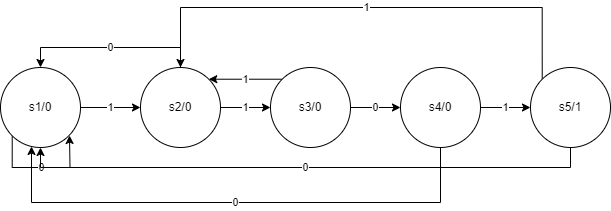

The diagram above was exported from draw.io. Its source (the exported page's mxGraphModel, read from the mxfile embedded in the PNG):
<mxGraphModel dx="1674" dy="800" grid="1" gridSize="10" guides="1" tooltips="1" connect="1" arrows="1" fold="1" page="1" pageScale="1" pageWidth="827" pageHeight="1169" math="0" shadow="0">
  <root>
    <mxCell id="WIyWlLk6GJQsqaUBKTNV-0" />
    <mxCell id="WIyWlLk6GJQsqaUBKTNV-1" parent="WIyWlLk6GJQsqaUBKTNV-0" />
    <mxCell id="X8g_dlJJMPmyOJWbWl0t-1" value="1" style="edgeStyle=orthogonalEdgeStyle;rounded=0;orthogonalLoop=1;jettySize=auto;html=1;entryX=0;entryY=0.5;entryDx=0;entryDy=0;" parent="WIyWlLk6GJQsqaUBKTNV-1" source="aXrmk4FM_Ra0JbeD8-sf-0" target="aXrmk4FM_Ra0JbeD8-sf-1" edge="1">
      <mxGeometry relative="1" as="geometry" />
    </mxCell>
    <mxCell id="X8g_dlJJMPmyOJWbWl0t-6" value="0" style="edgeStyle=orthogonalEdgeStyle;rounded=0;orthogonalLoop=1;jettySize=auto;html=1;exitX=0;exitY=1;exitDx=0;exitDy=0;" parent="WIyWlLk6GJQsqaUBKTNV-1" source="aXrmk4FM_Ra0JbeD8-sf-0" edge="1">
      <mxGeometry relative="1" as="geometry">
        <mxPoint x="139" y="278" as="targetPoint" />
      </mxGeometry>
    </mxCell>
    <mxCell id="aXrmk4FM_Ra0JbeD8-sf-0" value="s1/0" style="ellipse;whiteSpace=wrap;html=1;aspect=fixed;" parent="WIyWlLk6GJQsqaUBKTNV-1" vertex="1">
      <mxGeometry x="70" y="210" width="80" height="80" as="geometry" />
    </mxCell>
    <mxCell id="X8g_dlJJMPmyOJWbWl0t-2" value="1" style="edgeStyle=orthogonalEdgeStyle;rounded=0;orthogonalLoop=1;jettySize=auto;html=1;exitX=1;exitY=0.5;exitDx=0;exitDy=0;entryX=0;entryY=0.5;entryDx=0;entryDy=0;" parent="WIyWlLk6GJQsqaUBKTNV-1" source="aXrmk4FM_Ra0JbeD8-sf-1" target="aXrmk4FM_Ra0JbeD8-sf-2" edge="1">
      <mxGeometry relative="1" as="geometry" />
    </mxCell>
    <mxCell id="X8g_dlJJMPmyOJWbWl0t-8" value="0" style="edgeStyle=orthogonalEdgeStyle;rounded=0;orthogonalLoop=1;jettySize=auto;html=1;exitX=0.5;exitY=0;exitDx=0;exitDy=0;entryX=0.5;entryY=0;entryDx=0;entryDy=0;" parent="WIyWlLk6GJQsqaUBKTNV-1" source="aXrmk4FM_Ra0JbeD8-sf-1" target="aXrmk4FM_Ra0JbeD8-sf-0" edge="1">
      <mxGeometry relative="1" as="geometry" />
    </mxCell>
    <mxCell id="aXrmk4FM_Ra0JbeD8-sf-1" value="s2/0" style="ellipse;whiteSpace=wrap;html=1;aspect=fixed;" parent="WIyWlLk6GJQsqaUBKTNV-1" vertex="1">
      <mxGeometry x="210" y="210" width="80" height="80" as="geometry" />
    </mxCell>
    <mxCell id="X8g_dlJJMPmyOJWbWl0t-3" value="0" style="edgeStyle=orthogonalEdgeStyle;rounded=0;orthogonalLoop=1;jettySize=auto;html=1;entryX=0;entryY=0.5;entryDx=0;entryDy=0;" parent="WIyWlLk6GJQsqaUBKTNV-1" source="aXrmk4FM_Ra0JbeD8-sf-2" target="aXrmk4FM_Ra0JbeD8-sf-3" edge="1">
      <mxGeometry relative="1" as="geometry" />
    </mxCell>
    <mxCell id="X8g_dlJJMPmyOJWbWl0t-10" value="1" style="edgeStyle=orthogonalEdgeStyle;rounded=0;orthogonalLoop=1;jettySize=auto;html=1;exitX=0;exitY=0;exitDx=0;exitDy=0;entryX=1;entryY=0;entryDx=0;entryDy=0;" parent="WIyWlLk6GJQsqaUBKTNV-1" source="aXrmk4FM_Ra0JbeD8-sf-2" target="aXrmk4FM_Ra0JbeD8-sf-1" edge="1">
      <mxGeometry relative="1" as="geometry" />
    </mxCell>
    <mxCell id="aXrmk4FM_Ra0JbeD8-sf-2" value="s3/0" style="ellipse;whiteSpace=wrap;html=1;aspect=fixed;" parent="WIyWlLk6GJQsqaUBKTNV-1" vertex="1">
      <mxGeometry x="340" y="210" width="80" height="80" as="geometry" />
    </mxCell>
    <mxCell id="X8g_dlJJMPmyOJWbWl0t-4" value="1" style="edgeStyle=orthogonalEdgeStyle;rounded=0;orthogonalLoop=1;jettySize=auto;html=1;entryX=0;entryY=0.5;entryDx=0;entryDy=0;" parent="WIyWlLk6GJQsqaUBKTNV-1" source="aXrmk4FM_Ra0JbeD8-sf-3" target="X8g_dlJJMPmyOJWbWl0t-0" edge="1">
      <mxGeometry relative="1" as="geometry" />
    </mxCell>
    <mxCell id="X8g_dlJJMPmyOJWbWl0t-13" value="0" style="edgeStyle=orthogonalEdgeStyle;rounded=0;orthogonalLoop=1;jettySize=auto;html=1;exitX=0.5;exitY=1;exitDx=0;exitDy=0;" parent="WIyWlLk6GJQsqaUBKTNV-1" source="aXrmk4FM_Ra0JbeD8-sf-3" target="aXrmk4FM_Ra0JbeD8-sf-0" edge="1">
      <mxGeometry relative="1" as="geometry">
        <mxPoint x="100" y="400" as="targetPoint" />
        <Array as="points">
          <mxPoint x="510" y="345" />
          <mxPoint x="101" y="345" />
        </Array>
      </mxGeometry>
    </mxCell>
    <mxCell id="aXrmk4FM_Ra0JbeD8-sf-3" value="s4/0" style="ellipse;whiteSpace=wrap;html=1;aspect=fixed;" parent="WIyWlLk6GJQsqaUBKTNV-1" vertex="1">
      <mxGeometry x="470" y="210" width="80" height="80" as="geometry" />
    </mxCell>
    <mxCell id="X8g_dlJJMPmyOJWbWl0t-16" value="1" style="edgeStyle=orthogonalEdgeStyle;rounded=0;orthogonalLoop=1;jettySize=auto;html=1;exitX=0;exitY=0;exitDx=0;exitDy=0;entryX=0.5;entryY=0;entryDx=0;entryDy=0;" parent="WIyWlLk6GJQsqaUBKTNV-1" source="X8g_dlJJMPmyOJWbWl0t-0" target="aXrmk4FM_Ra0JbeD8-sf-1" edge="1">
      <mxGeometry relative="1" as="geometry">
        <mxPoint x="250" y="150" as="targetPoint" />
        <Array as="points">
          <mxPoint x="612" y="150" />
          <mxPoint x="250" y="150" />
        </Array>
      </mxGeometry>
    </mxCell>
    <mxCell id="X8g_dlJJMPmyOJWbWl0t-17" value="0" style="edgeStyle=orthogonalEdgeStyle;rounded=0;orthogonalLoop=1;jettySize=auto;html=1;exitX=0.5;exitY=1;exitDx=0;exitDy=0;entryX=0.5;entryY=1;entryDx=0;entryDy=0;" parent="WIyWlLk6GJQsqaUBKTNV-1" source="X8g_dlJJMPmyOJWbWl0t-0" target="aXrmk4FM_Ra0JbeD8-sf-0" edge="1">
      <mxGeometry relative="1" as="geometry">
        <mxPoint x="640" y="330" as="targetPoint" />
      </mxGeometry>
    </mxCell>
    <mxCell id="X8g_dlJJMPmyOJWbWl0t-0" value="s5/1" style="ellipse;whiteSpace=wrap;html=1;aspect=fixed;" parent="WIyWlLk6GJQsqaUBKTNV-1" vertex="1">
      <mxGeometry x="600" y="210" width="80" height="80" as="geometry" />
    </mxCell>
  </root>
</mxGraphModel>